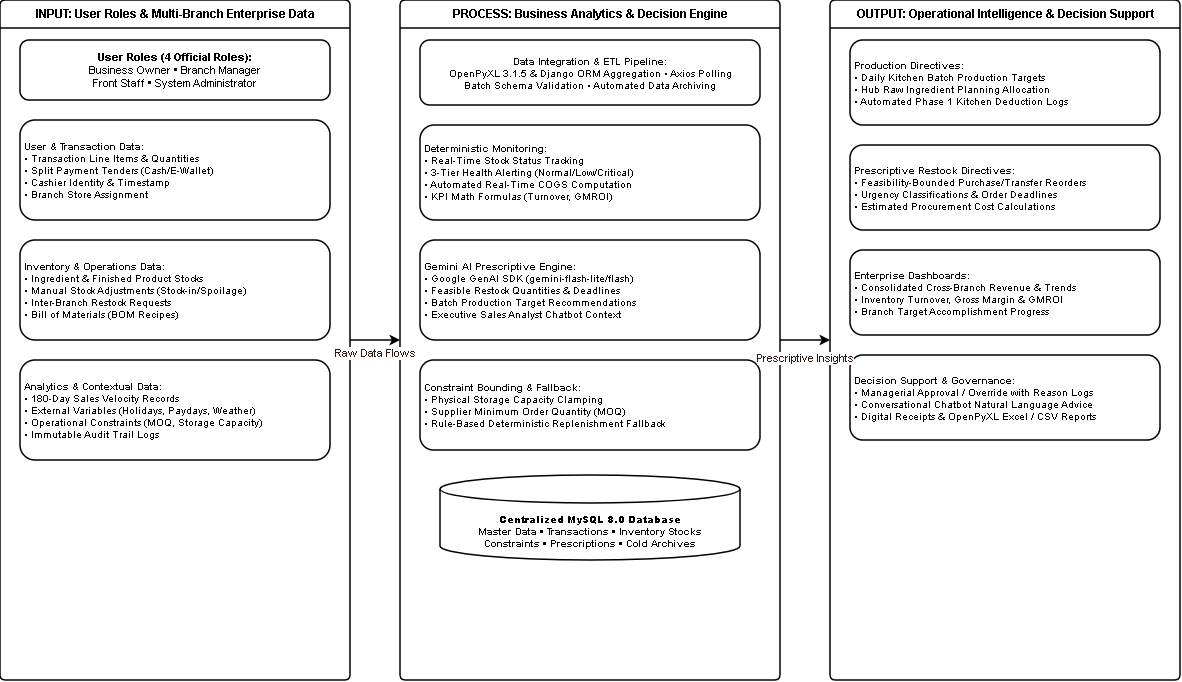

The diagram above was exported from draw.io. Its source (the exported page's mxGraphModel, read from the mxfile embedded in the PNG):
<mxGraphModel dx="1071" dy="809" grid="0" gridSize="10" guides="1" tooltips="1" connect="1" arrows="1" fold="1" page="1" pageScale="1" pageWidth="1260" pageHeight="820" background="#FFFFFF" math="0" shadow="0">
  <root>
    <mxCell id="0" />
    <mxCell id="1" parent="0" />
    <mxCell id="c_input" parent="1" style="swimlane;startSize=28;strokeWidth=1.5;fontFamily=Helvetica;fontSize=12;fontStyle=1;collapsible=0;html=1;rounded=1;arcSize=6;" value="INPUT: User Roles &amp; Multi-Branch Enterprise Data" vertex="1">
      <mxGeometry height="680" width="350" x="40" y="70" as="geometry" />
    </mxCell>
    <mxCell id="in_roles" parent="1" style="rounded=1;whiteSpace=wrap;html=1;strokeWidth=1.5;fontFamily=Helvetica;fontSize=11;fontStyle=0;align=center;spacing=4;" value="&lt;b&gt;User Roles (4 Official Roles):&lt;/b&gt;&lt;br/&gt;Business Owner • Branch Manager&lt;br/&gt;Front Staff • System Administrator" vertex="1">
      <mxGeometry height="60" width="310" x="60" y="110" as="geometry" />
    </mxCell>
    <mxCell id="in_d1" parent="1" style="rounded=1;whiteSpace=wrap;html=1;strokeWidth=1.5;fontFamily=Helvetica;fontSize=10;fontStyle=0;align=left;spacing=4;" value="&lt;b&gt;User &amp; Transaction Data:&lt;/b&gt;&lt;br/&gt;• Transaction Line Items &amp; Quantities&lt;br/&gt;• Split Payment Tenders (Cash/E-Wallet)&lt;br/&gt;• Cashier Identity &amp; Timestamp&lt;br/&gt;• Branch Store Assignment" vertex="1">
      <mxGeometry height="100" width="310" x="60" y="190" as="geometry" />
    </mxCell>
    <mxCell id="in_d2" parent="1" style="rounded=1;whiteSpace=wrap;html=1;strokeWidth=1.5;fontFamily=Helvetica;fontSize=10;fontStyle=0;align=left;spacing=4;" value="&lt;b&gt;Inventory &amp; Operations Data:&lt;/b&gt;&lt;br/&gt;• Ingredient &amp; Finished Product Stocks&lt;br/&gt;• Manual Stock Adjustments (Stock-in/Spoilage)&lt;br/&gt;• Inter-Branch Restock Requests&lt;br/&gt;• Bill of Materials (BOM Recipes)" vertex="1">
      <mxGeometry height="100" width="310" x="60" y="310" as="geometry" />
    </mxCell>
    <mxCell id="in_d3" parent="1" style="rounded=1;whiteSpace=wrap;html=1;strokeWidth=1.5;fontFamily=Helvetica;fontSize=10;fontStyle=0;align=left;spacing=4;" value="&lt;b&gt;Analytics &amp; Contextual Data:&lt;/b&gt;&lt;br/&gt;• 180-Day Sales Velocity Records&lt;br/&gt;• External Variables (Holidays, Paydays, Weather)&lt;br/&gt;• Operational Constraints (MOQ, Storage Capacity)&lt;br/&gt;• Immutable Audit Trail Logs" vertex="1">
      <mxGeometry height="100" width="310" x="60" y="430" as="geometry" />
    </mxCell>
    <mxCell id="c_process" parent="1" style="swimlane;startSize=28;strokeWidth=1.5;fontFamily=Helvetica;fontSize=12;fontStyle=1;collapsible=0;html=1;rounded=1;arcSize=6;" value="PROCESS: Business Analytics &amp; Decision Engine" vertex="1">
      <mxGeometry height="680" width="380" x="440" y="70" as="geometry" />
    </mxCell>
    <mxCell id="pr_etl" parent="1" style="rounded=1;whiteSpace=wrap;html=1;strokeWidth=1.5;fontFamily=Helvetica;fontSize=10;fontStyle=0;align=center;spacing=4;" value="&lt;b&gt;Data Integration &amp; ETL Pipeline:&lt;/b&gt;&lt;br/&gt;OpenPyXL 3.1.5 &amp; Django ORM Aggregation • Axios Polling&lt;br/&gt;Batch Schema Validation • Automated Data Archiving" vertex="1">
      <mxGeometry height="65" width="340" x="460" y="110" as="geometry" />
    </mxCell>
    <mxCell id="pr_det" parent="1" style="rounded=1;whiteSpace=wrap;html=1;strokeWidth=1.5;fontFamily=Helvetica;fontSize=10;fontStyle=0;align=left;spacing=4;" value="&lt;b&gt;Deterministic Monitoring:&lt;/b&gt;&lt;br/&gt;• Real-Time Stock Status Tracking&lt;br/&gt;• 3-Tier Health Alerting (Normal/Low/Critical)&lt;br/&gt;• Automated Real-Time COGS Computation&lt;br/&gt;• KPI Math Formulas (Turnover, GMROI)" vertex="1">
      <mxGeometry height="95" width="340" x="460" y="195" as="geometry" />
    </mxCell>
    <mxCell id="pr_ai" parent="1" style="rounded=1;whiteSpace=wrap;html=1;strokeWidth=1.5;fontFamily=Helvetica;fontSize=10;fontStyle=0;align=left;spacing=4;" value="&lt;b&gt;Gemini AI Prescriptive Engine:&lt;/b&gt;&lt;br/&gt;• Google GenAI SDK (gemini-flash-lite/flash)&lt;br/&gt;• Feasible Restock Quantities &amp; Deadlines&lt;br/&gt;• Batch Production Target Recommendations&lt;br/&gt;• Executive Sales Analyst Chatbot Context" vertex="1">
      <mxGeometry height="100" width="340" x="460" y="310" as="geometry" />
    </mxCell>
    <mxCell id="pr_bound" parent="1" style="rounded=1;whiteSpace=wrap;html=1;strokeWidth=1.5;fontFamily=Helvetica;fontSize=10;fontStyle=0;align=left;spacing=4;" value="&lt;b&gt;Constraint Bounding &amp; Fallback:&lt;/b&gt;&lt;br/&gt;• Physical Storage Capacity Clamping&lt;br/&gt;• Supplier Minimum Order Quantity (MOQ)&lt;br/&gt;• Rule-Based Deterministic Replenishment Fallback" vertex="1">
      <mxGeometry height="90" width="340" x="460" y="430" as="geometry" />
    </mxCell>
    <mxCell id="pr_db" parent="1" style="shape=cylinder3;whiteSpace=wrap;html=1;boundedLbl=1;backgroundOutline=1;size=14;strokeWidth=1.5;fontFamily=Helvetica;fontSize=10;fontStyle=1;align=center;" value="&lt;b&gt;Centralized MySQL 8.0 Database&lt;/b&gt;&lt;br/&gt;Master Data • Transactions • Inventory Stocks&lt;br/&gt;Constraints • Prescriptions • Cold Archives" vertex="1">
      <mxGeometry height="85" width="300" x="480" y="545" as="geometry" />
    </mxCell>
    <mxCell id="c_output" parent="1" style="swimlane;startSize=28;strokeWidth=1.5;fontFamily=Helvetica;fontSize=12;fontStyle=1;collapsible=0;html=1;rounded=1;arcSize=6;" value="OUTPUT: Operational Intelligence &amp; Decision Support" vertex="1">
      <mxGeometry height="680" width="350" x="870" y="70" as="geometry" />
    </mxCell>
    <mxCell id="out_prod" parent="1" style="rounded=1;whiteSpace=wrap;html=1;strokeWidth=1.5;fontFamily=Helvetica;fontSize=10;fontStyle=0;align=left;spacing=4;" value="&lt;b&gt;Production Directives:&lt;/b&gt;&lt;br/&gt;• Daily Kitchen Batch Production Targets&lt;br/&gt;• Hub Raw Ingredient Planning Allocation&lt;br/&gt;• Automated Phase 1 Kitchen Deduction Logs" vertex="1">
      <mxGeometry height="85" width="310" x="890" y="110" as="geometry" />
    </mxCell>
    <mxCell id="out_restock" parent="1" style="rounded=1;whiteSpace=wrap;html=1;strokeWidth=1.5;fontFamily=Helvetica;fontSize=10;fontStyle=0;align=left;spacing=4;" value="&lt;b&gt;Prescriptive Restock Directives:&lt;/b&gt;&lt;br/&gt;• Feasibility-Bounded Purchase/Transfer Reorders&lt;br/&gt;• Urgency Classifications &amp; Order Deadlines&lt;br/&gt;• Estimated Procurement Cost Calculations" vertex="1">
      <mxGeometry height="85" width="310" x="890" y="215" as="geometry" />
    </mxCell>
    <mxCell id="out_dash" parent="1" style="rounded=1;whiteSpace=wrap;html=1;strokeWidth=1.5;fontFamily=Helvetica;fontSize=10;fontStyle=0;align=left;spacing=4;" value="&lt;b&gt;Enterprise Dashboards:&lt;/b&gt;&lt;br/&gt;• Consolidated Cross-Branch Revenue &amp; Trends&lt;br/&gt;• Inventory Turnover, Gross Margin &amp; GMROI&lt;br/&gt;• Branch Target Accomplishment Progress" vertex="1">
      <mxGeometry height="85" width="310" x="890" y="320" as="geometry" />
    </mxCell>
    <mxCell id="out_ctrl" parent="1" style="rounded=1;whiteSpace=wrap;html=1;strokeWidth=1.5;fontFamily=Helvetica;fontSize=10;fontStyle=0;align=left;spacing=4;" value="&lt;b&gt;Decision Support &amp; Governance:&lt;/b&gt;&lt;br/&gt;• Managerial Approval / Override with Reason Logs&lt;br/&gt;• Conversational Chatbot Natural Language Advice&lt;br/&gt;• Digital Receipts &amp; OpenPyXL Excel / CSV Reports" vertex="1">
      <mxGeometry height="85" width="310" x="890" y="425" as="geometry" />
    </mxCell>
    <mxCell id="e_ipo1" edge="1" parent="1" source="c_input" style="edgeStyle=orthogonalEdgeStyle;rounded=1;orthogonalLoop=1;jettySize=auto;html=1;strokeWidth=1.5;fontColor=#2C1810;fontFamily=Helvetica;fontSize=11;dashed=0;endArrow=classic;endFill=1;" target="c_process" value="Raw Data Flows">
      <mxGeometry relative="1" y="-13" as="geometry">
        <mxPoint as="offset" />
      </mxGeometry>
    </mxCell>
    <mxCell id="e_ipo2" edge="1" parent="1" source="c_process" style="edgeStyle=orthogonalEdgeStyle;rounded=1;orthogonalLoop=1;jettySize=auto;html=1;strokeWidth=1.5;fontColor=#2C1810;fontFamily=Helvetica;fontSize=11;dashed=0;endArrow=classic;endFill=1;" target="c_output" value="Prescriptive Insights">
      <mxGeometry relative="1" y="-18" as="geometry">
        <mxPoint as="offset" />
      </mxGeometry>
    </mxCell>
  </root>
</mxGraphModel>